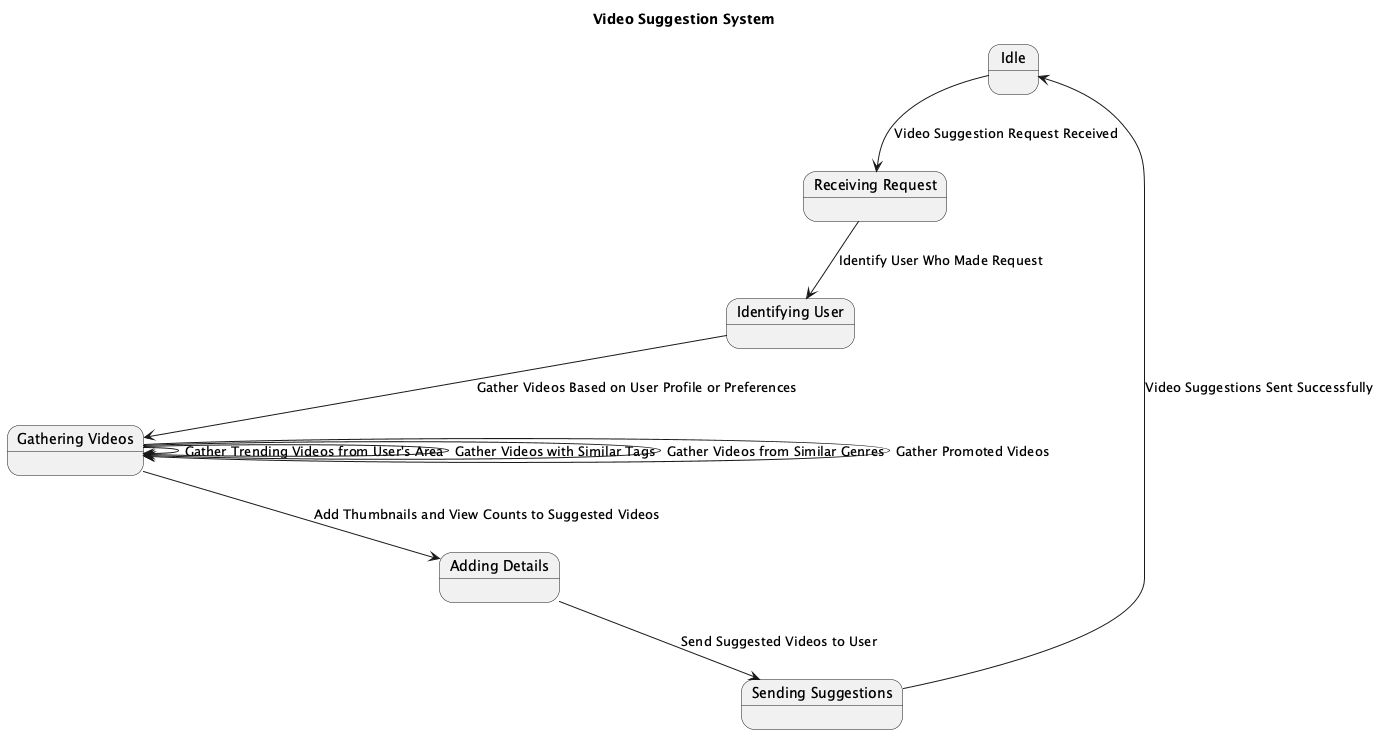

The diagram above was rendered by PlantUML. Its source (embedded in the PNG):
@startuml
title Video Suggestion System

state "Idle" as Idle
state "Receiving Request" as ReceivingRequest
state "Identifying User" as IdentifyingUser
state "Gathering Videos" as GatheringVideos
state "Adding Details" as AddingDetails
state "Sending Suggestions" as SendingSuggestions

Idle --> ReceivingRequest : Video Suggestion Request Received

ReceivingRequest --> IdentifyingUser : Identify User Who Made Request

IdentifyingUser --> GatheringVideos : Gather Videos Based on User Profile or Preferences
GatheringVideos --> GatheringVideos : Gather Trending Videos from User's Area
GatheringVideos --> GatheringVideos : Gather Videos with Similar Tags
GatheringVideos --> GatheringVideos : Gather Videos from Similar Genres
GatheringVideos --> GatheringVideos : Gather Promoted Videos

GatheringVideos --> AddingDetails : Add Thumbnails and View Counts to Suggested Videos

AddingDetails --> SendingSuggestions : Send Suggested Videos to User

SendingSuggestions --> Idle : Video Suggestions Sent Successfully

@enduml